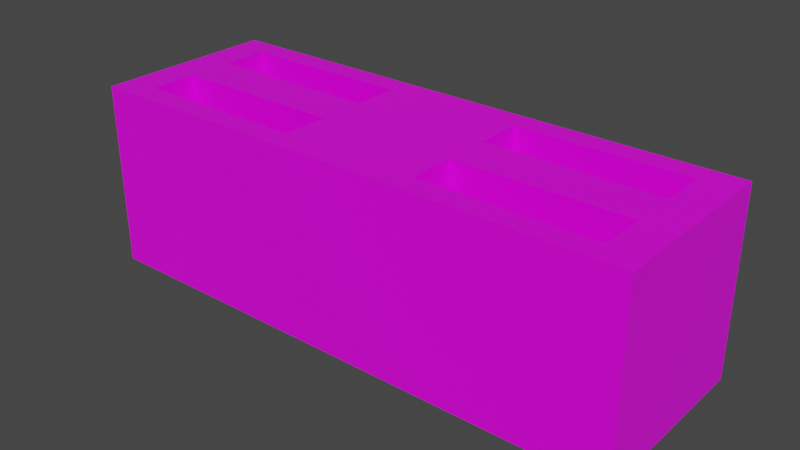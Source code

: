 # Source: planter.blend  (saved by Blender 2.93.21; exported with 4.5.12 LTS)
import bpy
from mathutils import Matrix  # noqa: F401  (used for matrix-valued properties, if any)

bpy.ops.wm.read_factory_settings(use_empty=True)
scene = bpy.context.scene
scene.name = 'Scene'

# ---- collections
col_collection = bpy.data.collections.new('Collection'); scene.collection.children.link(col_collection)

# ---- images (referenced by path relative to the original .blend; pixels are not part of the script)
import os
ASSET_DIR = os.environ.get("B2B_ASSET_DIR", "")  # directory of the original .blend (textures are referenced by path, not embedded)
HERE = os.path.dirname(os.path.abspath(__file__))  # packed textures are extracted next to this script under _unpacked/

def load_image(name, relpath, width, height, colorspace="sRGB"):
    """Load a texture the original file referenced (path relative to the .blend, or extracted next to this script)."""
    p = next((c for c in (os.path.join(HERE, relpath), os.path.join(ASSET_DIR, relpath)) if relpath and os.path.exists(c)), "")
    if p:
        img = bpy.data.images.load(p, check_existing=True)
        img.name = name
    else:  # same state as the original file: an image datablock whose file is absent (Cycles renders it pink)
        img = bpy.data.images.new(name, width, height)
        img.source = "FILE"
        img.filepath = "//" + (relpath or name)
    img.colorspace_settings.name = colorspace
    return img
img_wood_jpg_001 = load_image('wood.jpg.001', 'wood.jpg', 1024, 1024, 'sRGB')

# ---- materials (node trees are filled in below, after node groups)
mat_material_001 = bpy.data.materials.new('Material.001')
mat_material_001.alpha_threshold = 0.0
mat_material_001.use_transparent_shadow = False
mat_material_001.line_color = (0.0, 0.0, 0.0, 1.0)

# ---- material node trees
mat_material_001.use_nodes = True; mat_material_001.node_tree.nodes.clear()
_N = mat_material_001.node_tree.nodes; _L = mat_material_001.node_tree.links
n0 = _N.new('ShaderNodeOutputMaterial'); n0.name = 'Material Output'; n0.location = (300, 300)
n1 = _N.new('ShaderNodeBsdfPrincipled'); n1.name = 'Principled BSDF'; n1.location = (10, 300)
n1.distribution = 'GGX'
n1.subsurface_method = 'BURLEY'
n1.inputs[2].default_value = 0.4
n1.inputs[3].default_value = 1.45
n1.inputs[27].default_value = (0.0, 0.0, 0.0, 1.0)
n1.inputs[28].default_value = 1.0
n2 = _N.new('ShaderNodeTexImage'); n2.name = 'Image Texture'; n2.location = (-599, 289)
n2.image = img_wood_jpg_001
_L.new(n1.outputs[0], n0.inputs[0])
_L.new(n2.outputs[0], n1.inputs[0])
n0.is_active_output = True

# ---- world
world_world = bpy.data.worlds.new('World'); scene.world = world_world
world_world.use_nodes = True; world_world.node_tree.nodes.clear()
_N = world_world.node_tree.nodes; _L = world_world.node_tree.links
n0 = _N.new('ShaderNodeOutputWorld'); n0.name = 'World Output'; n0.location = (300, 300)
n1 = _N.new('ShaderNodeBackground'); n1.name = 'Background'; n1.location = (10, 300)
n1.inputs[0].default_value = (0.05088, 0.05088, 0.05088, 1.0)
_L.new(n1.outputs[0], n0.inputs[0])
n0.is_active_output = True
world_world.color = (0.05088, 0.05088, 0.05088)
world_world.use_sun_shadow = False
world_world.sun_shadow_jitter_overblur = 0.0

# ---- meshes
me_cube_001 = bpy.data.meshes.new('Cube.001')
me_cube_001.from_pydata([(3.0, 1.0, 1.0), (3.0, 1.0, -1.0), (3.0, -1.0, 1.0), (3.0, -1.0, -1.0), (-3.0, 1.0, 1.0), (-3.0, 1.0, -1.0), (-3.0, -1.0, 1.0), (-3.0, -1.0, -1.0), (-0.7373, 1.0, 1.0), (-0.7373, 0.75, 1.0), (0.7675, 0.75, 1.0), (2.626, 0.75, 1.0), (-2.624, 0.75, 1.0), (3.0, -0.5, 1.0), (2.626, -0.5, 1.0), (-0.7373, -0.75, 1.0), (0.7675, -0.75, 1.0), (2.626, -0.75, 1.0), (-2.624, -0.75, 1.0), (0.01145, -0.25, 1.0), (-0.7373, -0.25, 1.0), (0.7675, -0.25, 1.0), (2.626, -0.25, 1.0), (-2.624, -0.25, 1.0), (-0.7373, 0.25, 1.0), (0.7675, 0.25, 1.0), (2.253, 0.25, 1.0), (2.626, 0.25, 1.0), (-2.624, 0.25, 1.0), (-0.7373, 0.75, -0.5514), (0.7675, 0.75, -0.5514), (2.626, 0.75, -0.5514), (-2.624, 0.75, -0.5514), (-0.7373, -0.75, -0.5514), (0.7675, -0.75, -0.5514), (2.626, -0.75, -0.5514), (-2.624, -0.75, -0.5514), (-0.7373, -0.25, -0.5514), (0.7675, -0.25, -0.5514), (2.626, -0.25, -0.5514), (-2.624, -0.25, -0.5514), (-0.7373, 0.25, -0.5514), (0.7675, 0.25, -0.5514), (2.626, 0.25, -0.5514), (-2.624, 0.25, -0.5514)], [], [(8, 0, 1, 5, 4), (35, 39, 38, 34), (24, 9, 29, 41), (15, 33, 34, 16), (12, 28, 44, 32), (20, 23, 40, 37), (6, 4, 5, 7), (20, 37, 33, 15), (3, 2, 6, 7), (22, 21, 38, 39), (9, 12, 32, 29), (8, 9, 24, 25, 10, 11, 27, 26, 19, 20, 15, 16, 21, 22, 14, 13, 0), (11, 31, 43, 27), (25, 24, 41, 42), (17, 16, 15, 18, 23, 20, 19, 26, 25, 24, 28, 12, 9, 8, 4, 6, 2, 13, 14), (21, 16, 34, 38), (10, 25, 42, 30), (26, 27, 43, 42, 25), (16, 17, 35, 34), (5, 1, 3, 7), (0, 13, 2, 3, 1), (44, 41, 29, 32), (42, 43, 31, 30), (37, 40, 36, 33), (17, 14, 22, 39, 35), (11, 10, 30, 31), (18, 15, 33, 36), (28, 24, 41, 44), (23, 18, 36, 40)])
_uv = me_cube_001.uv_layers.new(name='UVMap')
_uv.uv.foreach_set('vector', [0.625, 0.3443, 0.625, 0.5, 0.375, 0.5, 0.375, 0.25, 0.625, 0.25, 0.6406, 0.7188, 0.6406, 0.6562, 0.718, 0.6562, 0.718, 0.7188, 0.7807, 0.5938, 0.7807, 0.5312, 0.7807, 0.5312, 0.7807, 0.5938, 0.7807, 0.7188, 0.7807, 0.7188, 0.718, 0.7188, 0.718, 0.7188, 0.8593, 0.5312, 0.8593, 0.5938, 0.8593, 0.5938, 0.8593, 0.5312, 0.7807, 0.6563, 0.8593, 0.6562, 0.8593, 0.6562, 0.7807, 0.6563, 0.625, 0.0, 0.625, 0.25, 0.375, 0.25, 0.375, 0.0, 0.7807, 0.6563, 0.7807, 0.6563, 0.7807, 0.7188, 0.7807, 0.7188, 0.375, 0.75, 0.625, 0.75, 0.625, 1.0, 0.375, 1.0, 0.6406, 0.6562, 0.718, 0.6562, 0.718, 0.6562, 0.6406, 0.6562, 0.7807, 0.5312, 0.8593, 0.5312, 0.8593, 0.5312, 0.7807, 0.5312, 0.7807, 0.5, 0.7807, 0.5312, 0.7807, 0.5938, 0.718, 0.5938, 0.718, 0.5312, 0.6406, 0.5312, 0.6406, 0.5938, 0.6561, 0.5938, 0.7495, 0.6562, 0.7807, 0.6563, 0.7807, 0.7188, 0.718, 0.7188, 0.718, 0.6562, 0.6406, 0.6562, 0.6406, 0.6875, 0.625, 0.6875, 0.625, 0.5, 0.6406, 0.5312, 0.6406, 0.5312, 0.6406, 0.5938, 0.6406, 0.5938, 0.718, 0.5938, 0.7807, 0.5938, 0.7807, 0.5938, 0.718, 0.5938, 0.6406, 0.7188, 0.718, 0.7188, 0.7807, 0.7188, 0.8593, 0.7188, 0.8593, 0.6562, 0.7807, 0.6563, 0.7495, 0.6562, 0.6561, 0.5938, 0.718, 0.5938, 0.7807, 0.5938, 0.8593, 0.5938, 0.8593, 0.5312, 0.7807, 0.5312, 0.7807, 0.5, 0.875, 0.5, 0.875, 0.75, 0.625, 0.75, 0.625, 0.6875, 0.6406, 0.6875, 0.718, 0.6562, 0.718, 0.7188, 0.718, 0.7188, 0.718, 0.6562, 0.718, 0.5312, 0.718, 0.5938, 0.718, 0.5938, 0.718, 0.5312, 0.6561, 0.5938, 0.6406, 0.5938, 0.6406, 0.5938, 0.718, 0.5938, 0.718, 0.5938, 0.718, 0.7188, 0.6406, 0.7188, 0.6406, 0.7188, 0.718, 0.7188, 0.125, 0.5, 0.375, 0.5, 0.375, 0.75, 0.125, 0.75, 0.625, 0.5, 0.625, 0.6875, 0.625, 0.75, 0.375, 0.75, 0.375, 0.5, 0.8593, 0.5938, 0.7807, 0.5938, 0.7807, 0.5312, 0.8593, 0.5312, 0.718, 0.5938, 0.6406, 0.5938, 0.6406, 0.5312, 0.718, 0.5312, 0.7807, 0.6563, 0.8593, 0.6562, 0.8593, 0.7188, 0.7807, 0.7188, 0.6406, 0.7188, 0.6406, 0.6875, 0.6406, 0.6562, 0.6406, 0.6562, 0.6406, 0.7188, 0.6406, 0.5312, 0.718, 0.5312, 0.718, 0.5312, 0.6406, 0.5312, 0.8593, 0.7188, 0.7807, 0.7188, 0.7807, 0.7188, 0.8593, 0.7188, 0.8593, 0.5938, 0.7807, 0.5938, 0.7807, 0.5938, 0.8593, 0.5938, 0.8593, 0.6562, 0.8593, 0.7188, 0.8593, 0.7188, 0.8593, 0.6562])
me_cube_001.materials.append(mat_material_001)
me_cube_001.use_remesh_preserve_volume = False
me_cube_001.use_remesh_preserve_attributes = False
me_cube_001.use_mirror_vertex_groups = False
me_cube_001.update()

# ---- objects
ob_planter = bpy.data.objects.new('planter', me_cube_001)

# ---- transforms, parenting, visibility, modifiers, constraints
ob_planter.location = (0.0, 0.0, 0.0)
ob_planter.lock_rotations_4d = False
ob_planter.empty_display_type = 'ARROWS'
ob_planter.lineart.crease_threshold = 0.0

# ---- collection membership
col_collection.objects.link(ob_planter)

# ---- scene / render settings (as saved in the file)
scene.frame_start = 1; scene.frame_end = 250; scene.frame_set(1)
scene.render.engine = 'BLENDER_EEVEE_NEXT'
scene.cycles.use_denoising = False
scene.cycles.samples = 128
scene.cycles.sampling_pattern = 'TABULATED_SOBOL'
scene.cycles.use_adaptive_sampling = False
scene.cycles.use_light_tree = False
scene.view_settings.view_transform = 'Filmic'
bpy.context.view_layer.update()

# ---- added for rendering (the .blend has no active camera and no usable light): camera, sun
cam_auto = bpy.data.cameras.new('AutoCamera')
cam_auto.lens = 50.0
cam_auto.sensor_width = 36.0
cam_auto.clip_end = 1000.0
ob_auto_camera = bpy.data.objects.new('AutoCamera', cam_auto)
scene.collection.objects.link(ob_auto_camera)
ob_auto_camera.location = (6.13725, -7.3647, 4.9098)
ob_auto_camera.rotation_euler = (1.09748, -7.21219e-08, 0.694738)
scene.camera = ob_auto_camera
light_auto_sun = bpy.data.lights.new('AutoSun', 'SUN')
light_auto_sun.energy = 3.0
light_auto_sun.angle = 0.0523599
ob_auto_sun = bpy.data.objects.new('AutoSun', light_auto_sun)
scene.collection.objects.link(ob_auto_sun)
ob_auto_sun.rotation_euler = (0.872665, 0.174533, 0.523599)
bpy.context.view_layer.update()
